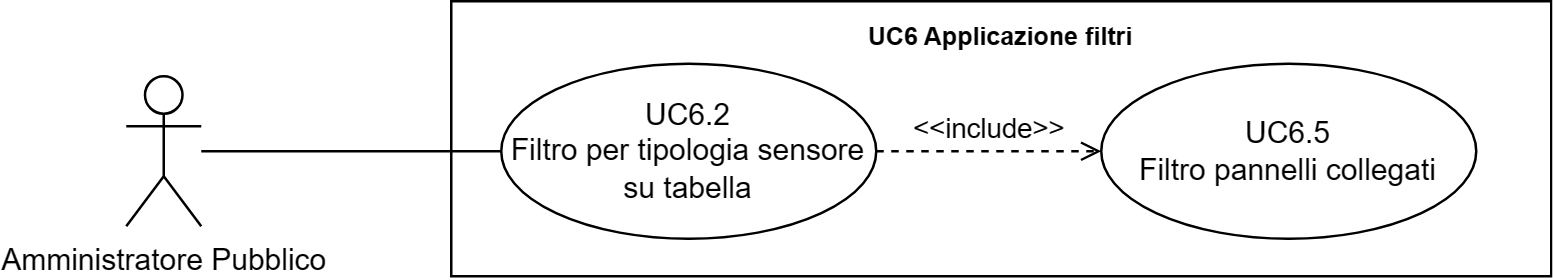

The diagram above was exported from draw.io. Its source (the exported page's mxGraphModel, read from the mxfile embedded in the PNG):
<mxGraphModel dx="41626" dy="759" grid="1" gridSize="10" guides="1" tooltips="1" connect="1" arrows="1" fold="1" page="1" pageScale="1" pageWidth="20000" pageHeight="20000" math="0" shadow="0">
  <root>
    <mxCell id="0" />
    <mxCell id="1" parent="0" />
    <mxCell id="2" value="Amministratore Pubblico" style="shape=umlActor;verticalLabelPosition=bottom;verticalAlign=top;html=1;outlineConnect=0;" vertex="1" parent="1">
      <mxGeometry x="-16530" y="270" width="30" height="60" as="geometry" />
    </mxCell>
    <mxCell id="3" value="&lt;b style=&quot;border-color: var(--border-color); font-size: 10px;&quot;&gt;UC6 Applicazione filtri&lt;/b&gt;" style="shape=rect;html=1;verticalAlign=top;fontStyle=1;whiteSpace=wrap;align=center;" vertex="1" parent="1">
      <mxGeometry x="-16400" y="240" width="440" height="110" as="geometry" />
    </mxCell>
    <mxCell id="4" value="UC6.2&lt;br&gt;Filtro per tipologia sensore su tabella" style="ellipse;whiteSpace=wrap;html=1;" vertex="1" parent="1">
      <mxGeometry x="-16380" y="265" width="150" height="70" as="geometry" />
    </mxCell>
    <mxCell id="5" value="" style="edgeStyle=none;html=1;endArrow=none;verticalAlign=bottom;rounded=0;" edge="1" source="2" target="4" parent="1">
      <mxGeometry width="160" relative="1" as="geometry">
        <mxPoint x="-16450" y="345" as="sourcePoint" />
        <mxPoint x="-16290" y="345" as="targetPoint" />
      </mxGeometry>
    </mxCell>
    <mxCell id="6" value="UC6.5&lt;br&gt;Filtro pannelli collegati" style="ellipse;whiteSpace=wrap;html=1;" vertex="1" parent="1">
      <mxGeometry x="-16140" y="265" width="150" height="70" as="geometry" />
    </mxCell>
    <mxCell id="7" value="&amp;lt;&amp;lt;include&amp;gt;&amp;gt;" style="edgeStyle=none;html=1;endArrow=open;verticalAlign=bottom;dashed=1;labelBackgroundColor=none;rounded=0;" edge="1" source="4" target="6" parent="1">
      <mxGeometry x="0.0048" width="160" relative="1" as="geometry">
        <mxPoint x="-16280" y="10" as="sourcePoint" />
        <mxPoint x="-16120" y="10" as="targetPoint" />
        <mxPoint as="offset" />
      </mxGeometry>
    </mxCell>
  </root>
</mxGraphModel>